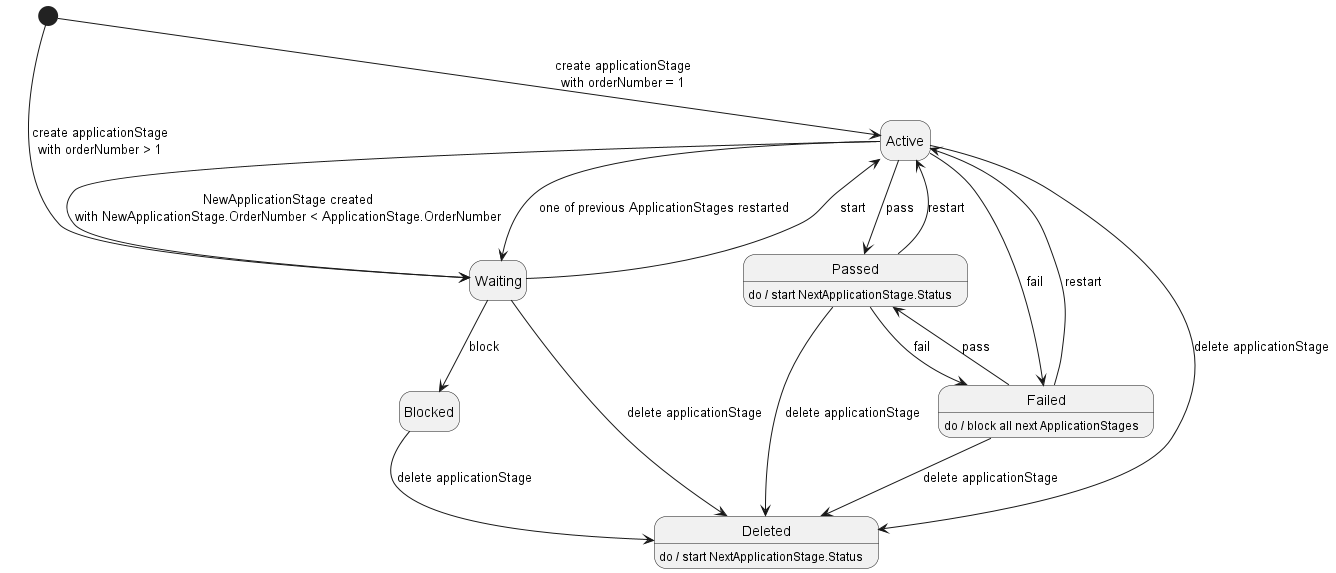

The diagram above was rendered by PlantUML. Its source (embedded in the PNG):
@startuml "applicationStage state diagram"
hide empty description
    [*] --> Active : create applicationStage\nwith orderNumber = 1
    [*] --> Waiting : create applicationStage\nwith orderNumber > 1
    Waiting --> Active : start
    Waiting --> Blocked : block
    Active --> Waiting : NewApplicationStage created\nwith NewApplicationStage.OrderNumber < ApplicationStage.OrderNumber
    Active --> Waiting : one of previous ApplicationStages restarted
    Active --> Passed : pass
    Active --> Failed : fail
    Passed --> Active : restart
    Failed --> Active : restart
    Failed --> Passed : pass
    Passed --> Failed : fail
    Passed : do / start NextApplicationStage.Status
    Failed : do / block all next ApplicationStages
    Deleted : do / start NextApplicationStage.Status
    Waiting --> Deleted : delete applicationStage
    Active --> Deleted : delete applicationStage
    Passed --> Deleted : delete applicationStage
    Failed --> Deleted : delete applicationStage
    Blocked --> Deleted : delete applicationStage
@enduml